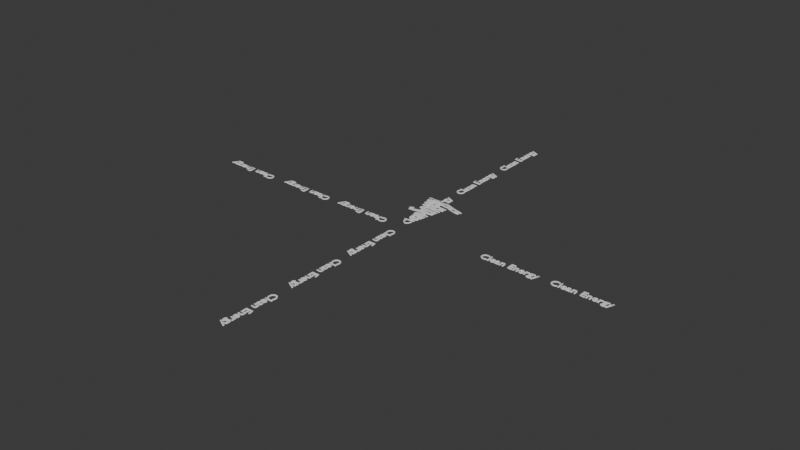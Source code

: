# Source: cleanenergy.blend  (saved by Blender 5.0.119; exported with 4.5.12 LTS)
import bpy
from mathutils import Matrix  # noqa: F401  (used for matrix-valued properties, if any)

bpy.ops.wm.read_factory_settings(use_empty=True)
scene = bpy.context.scene
scene.name = 'Scene'

# ---- collections
col_collection = bpy.data.collections.new('Collection'); scene.collection.children.link(col_collection)

# ---- world
world_world = bpy.data.worlds.new('World'); scene.world = world_world
world_world.use_nodes = True; world_world.node_tree.nodes.clear()
_N = world_world.node_tree.nodes; _L = world_world.node_tree.links
n0 = _N.new('ShaderNodeOutputWorld'); n0.name = 'World Output'; n0.location = (200, 100)
n1 = _N.new('ShaderNodeBackground'); n1.name = 'Background'; n1.location = (-200, 100)
n1.inputs[0].default_value = (0.05088, 0.05088, 0.05088, 1.0)
_L.new(n1.outputs[0], n0.inputs[0])
n0.is_active_output = True
world_world.color = (0.05088, 0.05088, 0.05088)
world_world.sun_shadow_jitter_overblur = 0.0

# ---- curves / text
txt_text = bpy.data.curves.new('Text', 'FONT')
txt_text.dimensions = '2D'
txt_text.body = 'Clean Energy'
txt_text.extrude = 0.02
txt_text.bevel_depth = 0.02
cu_b_ziercircle = bpy.data.curves.new('BézierCircle', 'CURVE')
cu_b_ziercircle.dimensions = '3D'
_sp = cu_b_ziercircle.splines.new('BEZIER'); _sp.bezier_points.add(3)
_sp.bezier_points.foreach_set('co', [-1.0, 0.0, 0.0, 0.0, 1.0, 0.0, 1.0, 0.0, 0.0, 0.0, -1.0, 0.0])
_sp.bezier_points.foreach_set('handle_left', [-1.0, -0.5521, 0.0, -0.5521, 1.0, 0.0, 1.0, 0.5521, 0.0, 0.5521, -1.0, 0.0])
_sp.bezier_points.foreach_set('handle_right', [-1.0, 0.5521, 0.0, 0.5521, 1.0, 0.0, 1.0, -0.5521, 0.0, -0.5521, -1.0, 0.0])
for _p, _l, _r in zip(_sp.bezier_points, ['AUTO', 'AUTO', 'AUTO', 'AUTO'], ['AUTO', 'AUTO', 'AUTO', 'AUTO']): _p.handle_left_type = _l; _p.handle_right_type = _r
_sp.order_u = 0
_sp.order_v = 0
_sp.use_cyclic_u = True
cu_b_ziercircle.use_path = True
cu_b_ziercircle.fill_mode = 'FULL'
txt_text_003 = bpy.data.curves.new('Text.003', 'FONT')
txt_text_003.dimensions = '2D'
txt_text_003.body = 'Clean Energy'
txt_text_003.extrude = 0.02
txt_text_003.bevel_depth = 0.02
txt_text_004 = bpy.data.curves.new('Text.004', 'FONT')
txt_text_004.dimensions = '2D'
txt_text_004.body = 'Clean Energy'
txt_text_004.extrude = 0.02
txt_text_004.bevel_depth = 0.02
txt_text_005 = bpy.data.curves.new('Text.005', 'FONT')
txt_text_005.dimensions = '2D'
txt_text_005.body = 'Clean Energy'
txt_text_005.extrude = 0.02
txt_text_005.bevel_depth = 0.02
txt_text_006 = bpy.data.curves.new('Text.006', 'FONT')
txt_text_006.dimensions = '2D'
txt_text_006.body = 'Clean Energy'
txt_text_006.extrude = 0.02
txt_text_006.bevel_depth = 0.02
txt_text_007 = bpy.data.curves.new('Text.007', 'FONT')
txt_text_007.dimensions = '2D'
txt_text_007.body = 'Clean Energy'
txt_text_007.extrude = 0.02
txt_text_007.bevel_depth = 0.02
txt_text_008 = bpy.data.curves.new('Text.008', 'FONT')
txt_text_008.dimensions = '2D'
txt_text_008.body = 'Clean Energy'
txt_text_008.extrude = 0.02
txt_text_008.bevel_depth = 0.02
txt_text_009 = bpy.data.curves.new('Text.009', 'FONT')
txt_text_009.dimensions = '2D'
txt_text_009.body = 'Clean Energy'
txt_text_009.extrude = 0.02
txt_text_009.bevel_depth = 0.02
txt_text_010 = bpy.data.curves.new('Text.010', 'FONT')
txt_text_010.dimensions = '2D'
txt_text_010.body = 'Clean Energy'
txt_text_010.extrude = 0.02
txt_text_010.bevel_depth = 0.02
txt_text_011 = bpy.data.curves.new('Text.011', 'FONT')
txt_text_011.dimensions = '2D'
txt_text_011.body = 'Clean Energy'
txt_text_011.extrude = 0.02
txt_text_011.bevel_depth = 0.02
txt_text_012 = bpy.data.curves.new('Text.012', 'FONT')
txt_text_012.dimensions = '2D'
txt_text_012.body = 'Clean Energy'
txt_text_012.extrude = 0.02
txt_text_012.bevel_depth = 0.02
txt_text_013 = bpy.data.curves.new('Text.013', 'FONT')
txt_text_013.dimensions = '2D'
txt_text_013.body = 'Clean Energy'
txt_text_013.extrude = 0.02
txt_text_013.bevel_depth = 0.02

# ---- objects
ob_text = bpy.data.objects.new('Text', txt_text)
ob_b_ziercircle = bpy.data.objects.new('BézierCircle', cu_b_ziercircle)
ob_text_002 = bpy.data.objects.new('Text.002', txt_text_003)
ob_text_003 = bpy.data.objects.new('Text.003', txt_text_004)
ob_text_001 = bpy.data.objects.new('Text.001', txt_text_005)
ob_text_004 = bpy.data.objects.new('Text.004', txt_text_006)
ob_text_005 = bpy.data.objects.new('Text.005', txt_text_007)
ob_text_006 = bpy.data.objects.new('Text.006', txt_text_008)
ob_text_007 = bpy.data.objects.new('Text.007', txt_text_009)
ob_text_008 = bpy.data.objects.new('Text.008', txt_text_010)
ob_text_009 = bpy.data.objects.new('Text.009', txt_text_011)
ob_text_010 = bpy.data.objects.new('Text.010', txt_text_012)
ob_text_011 = bpy.data.objects.new('Text.011', txt_text_013)

# ---- transforms, parenting, visibility, modifiers, constraints
ob_text.location = (1.552, -0.2029, -0.002544)
_m = ob_text.modifiers.new('Curve', 'CURVE')
_m.object = ob_b_ziercircle
_m.deform_axis = 'NEG_Y'
ob_b_ziercircle.location = (0.0, 0.0, 0.0)
ob_text_002.location = (8.017, -0.2029, -0.002544)
_m = ob_text_002.modifiers.new('Curve', 'CURVE')
_m.deform_axis = 'NEG_Y'
ob_text_003.location = (14.46, -0.2029, -0.002544)
_m = ob_text_003.modifiers.new('Curve', 'CURVE')
_m.deform_axis = 'NEG_Y'
ob_text_001.location = (-0.2706, -1.026, -0.002544)
ob_text_001.rotation_euler = (0.0, -0.0, -1.57)
_m = ob_text_001.modifiers.new('Curve', 'CURVE')
_m.deform_axis = 'NEG_Y'
ob_text_004.location = (-0.2706, -7.509, -0.002544)
ob_text_004.rotation_euler = (0.0, -0.0, -1.57)
_m = ob_text_004.modifiers.new('Curve', 'CURVE')
_m.deform_axis = 'NEG_Y'
ob_text_005.location = (-0.2706, -14.34, -0.002544)
ob_text_005.rotation_euler = (0.0, -0.0, -1.57)
_m = ob_text_005.modifiers.new('Curve', 'CURVE')
_m.deform_axis = 'NEG_Y'
ob_text_006.location = (-1.555, 0.2413, -0.004552)
ob_text_006.rotation_euler = (0.04179, -0.002872, -3.144)
_m = ob_text_006.modifiers.new('Curve', 'CURVE')
_m.deform_axis = 'NEG_Y'
ob_text_007.location = (-8.061, 0.252, -0.004778)
ob_text_007.rotation_euler = (0.04181, -0.002583, -3.158)
_m = ob_text_007.modifiers.new('Curve', 'CURVE')
_m.deform_axis = 'NEG_Y'
ob_text_008.location = (-14.85, 0.252, -0.004778)
ob_text_008.rotation_euler = (0.04181, -0.002583, -3.158)
_m = ob_text_008.modifiers.new('Curve', 'CURVE')
_m.deform_axis = 'NEG_Y'
ob_text_009.location = (0.1652, 1.428, -0.002544)
ob_text_009.rotation_euler = (0.0, -0.0, 1.576)
_m = ob_text_009.modifiers.new('Curve', 'CURVE')
_m.deform_axis = 'NEG_Y'
ob_text_010.location = (0.1652, 7.964, -0.002544)
ob_text_010.rotation_euler = (0.0, -0.0, 1.576)
_m = ob_text_010.modifiers.new('Curve', 'CURVE')
_m.deform_axis = 'NEG_Y'
ob_text_011.location = (0.1652, 14.5, -0.002544)
ob_text_011.rotation_euler = (0.0, -0.0, 1.576)
_m = ob_text_011.modifiers.new('Curve', 'CURVE')
_m.deform_axis = 'NEG_Y'

# ---- collection membership
col_collection.objects.link(ob_text)
col_collection.objects.link(ob_b_ziercircle)
col_collection.objects.link(ob_text_002)
col_collection.objects.link(ob_text_003)
col_collection.objects.link(ob_text_001)
col_collection.objects.link(ob_text_004)
col_collection.objects.link(ob_text_005)
col_collection.objects.link(ob_text_006)
col_collection.objects.link(ob_text_007)
col_collection.objects.link(ob_text_008)
col_collection.objects.link(ob_text_009)
col_collection.objects.link(ob_text_010)
col_collection.objects.link(ob_text_011)

# ---- scene / render settings (as saved in the file)
scene.frame_start = 1; scene.frame_end = 250; scene.frame_set(1)
scene.render.engine = 'BLENDER_EEVEE_NEXT'
scene.render.bake_bias = 0.0
scene.render.bake_samples = 0
scene.cycles.sampling_pattern = 'TABULATED_SOBOL'
scene.eevee.use_volume_custom_range = False
bpy.context.view_layer.update()

# ---- added for rendering (the .blend has no active camera and no usable light): camera, sun
cam_auto = bpy.data.cameras.new('AutoCamera')
cam_auto.lens = 50.0
cam_auto.sensor_width = 36.0
cam_auto.clip_end = 1000.0
ob_auto_camera = bpy.data.objects.new('AutoCamera', cam_auto)
scene.collection.objects.link(ob_auto_camera)
ob_auto_camera.location = (51.8863, -62.4224, 41.6693)
ob_auto_camera.rotation_euler = (1.09748, -7.21219e-08, 0.694738)
scene.camera = ob_auto_camera
light_auto_sun = bpy.data.lights.new('AutoSun', 'SUN')
light_auto_sun.energy = 3.0
light_auto_sun.angle = 0.0523599
ob_auto_sun = bpy.data.objects.new('AutoSun', light_auto_sun)
scene.collection.objects.link(ob_auto_sun)
ob_auto_sun.rotation_euler = (0.872665, 0.174533, 0.523599)
bpy.context.view_layer.update()
